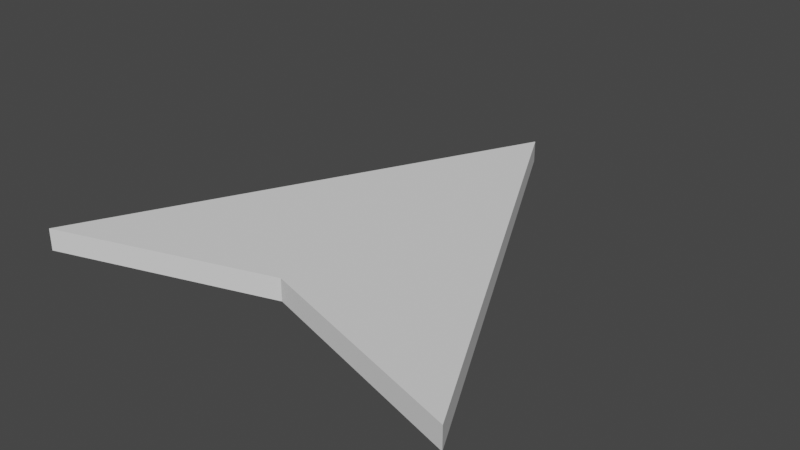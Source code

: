 # Source: Face.blend  (saved by Blender 2.90.8; exported with 4.5.12 LTS)
import bpy
from mathutils import Matrix  # noqa: F401  (used for matrix-valued properties, if any)

bpy.ops.wm.read_factory_settings(use_empty=True)
scene = bpy.context.scene
scene.name = 'Scene'

# ---- collections
col_collection = bpy.data.collections.new('Collection'); scene.collection.children.link(col_collection)

# ---- world
world_world = bpy.data.worlds.new('World'); scene.world = world_world
world_world.use_nodes = True; world_world.node_tree.nodes.clear()
_N = world_world.node_tree.nodes; _L = world_world.node_tree.links
n0 = _N.new('ShaderNodeOutputWorld'); n0.name = 'World Output'; n0.location = (300, 300)
n1 = _N.new('ShaderNodeBackground'); n1.name = 'Background'; n1.location = (10, 300)
n1.inputs[0].default_value = (0.05088, 0.05088, 0.05088, 1.0)
_L.new(n1.outputs[0], n0.inputs[0])
n0.is_active_output = True
world_world.color = (0.05088, 0.05088, 0.05088)
world_world.use_sun_shadow = False
world_world.sun_shadow_jitter_overblur = 0.0

# ---- meshes
me_cube_001 = bpy.data.meshes.new('Cube.001')
me_cube_001.from_pydata([(-1.0, -0.6667, -1.0), (-1.0, -0.6667, 1.0), (1.0, -0.6667, -1.0), (1.0, -0.6667, 1.0), (0.0, 1.333, -1.0), (0.0, 1.333, 1.0), (0.0, -0.3545, -1.0), (0.0, -0.3545, 1.0)], [], [(0, 1, 5, 4), (2, 4, 5, 3), (7, 5, 1), (5, 7, 3), (4, 6, 0), (4, 2, 6), (3, 7, 6, 2), (1, 0, 6, 7)])
_uv = me_cube_001.uv_layers.new(name='UVMap')
_uv.uv.foreach_set('vector', [0.375, 1.0, 0.625, 1.0, 0.0, 0.0, 0.0, 0.0, 0.375, 0.75, 0.0, 0.0, 0.0, 0.0, 0.625, 0.75, 0.0, 0.0, 0.0, 0.0, 0.625, 1.0, 0.0, 0.0, 0.0, 0.0, 0.625, 0.75, 0.0, 0.0, 0.0, 0.0, 0.375, 1.0, 0.0, 0.0, 0.375, 0.75, 0.0, 0.0, 0.625, 0.75, 0.0, 0.0, 0.0, 0.0, 0.375, 0.75, 0.625, 1.0, 0.375, 1.0, 0.0, 0.0, 0.0, 0.0])
me_cube_001.use_remesh_fix_poles = True
me_cube_001.use_remesh_preserve_attributes = False
me_cube_001.use_mirror_vertex_groups = False
me_cube_001.update()

# ---- objects
ob_face = bpy.data.objects.new('Face', me_cube_001)

# ---- transforms, parenting, visibility, modifiers, constraints
ob_face.location = (0.0, 0.01858, -9.568e-08)
ob_face.scale = (1.0, 1.0, 0.05)
ob_face.lineart.crease_threshold = 0.0

# ---- collection membership
col_collection.objects.link(ob_face)

# ---- scene / render settings (as saved in the file)
scene.frame_start = 1; scene.frame_end = 250; scene.frame_set(1)
scene.render.engine = 'BLENDER_EEVEE_NEXT'
scene.cycles.use_denoising = False
scene.cycles.samples = 128
scene.cycles.sampling_pattern = 'TABULATED_SOBOL'
scene.cycles.use_adaptive_sampling = False
scene.cycles.use_light_tree = False
scene.view_settings.view_transform = 'Filmic'
bpy.context.view_layer.update()

# ---- added for rendering (the .blend has no active camera and no usable light): camera, sun
cam_auto = bpy.data.cameras.new('AutoCamera')
cam_auto.lens = 50.0
cam_auto.sensor_width = 36.0
cam_auto.clip_end = 1000.0
ob_auto_camera = bpy.data.objects.new('AutoCamera', cam_auto)
scene.collection.objects.link(ob_auto_camera)
ob_auto_camera.location = (2.61857, -2.79037, 2.09485)
ob_auto_camera.rotation_euler = (1.09748, -7.21219e-08, 0.694738)
scene.camera = ob_auto_camera
light_auto_sun = bpy.data.lights.new('AutoSun', 'SUN')
light_auto_sun.energy = 3.0
light_auto_sun.angle = 0.0523599
ob_auto_sun = bpy.data.objects.new('AutoSun', light_auto_sun)
scene.collection.objects.link(ob_auto_sun)
ob_auto_sun.rotation_euler = (0.872665, 0.174533, 0.523599)
bpy.context.view_layer.update()
